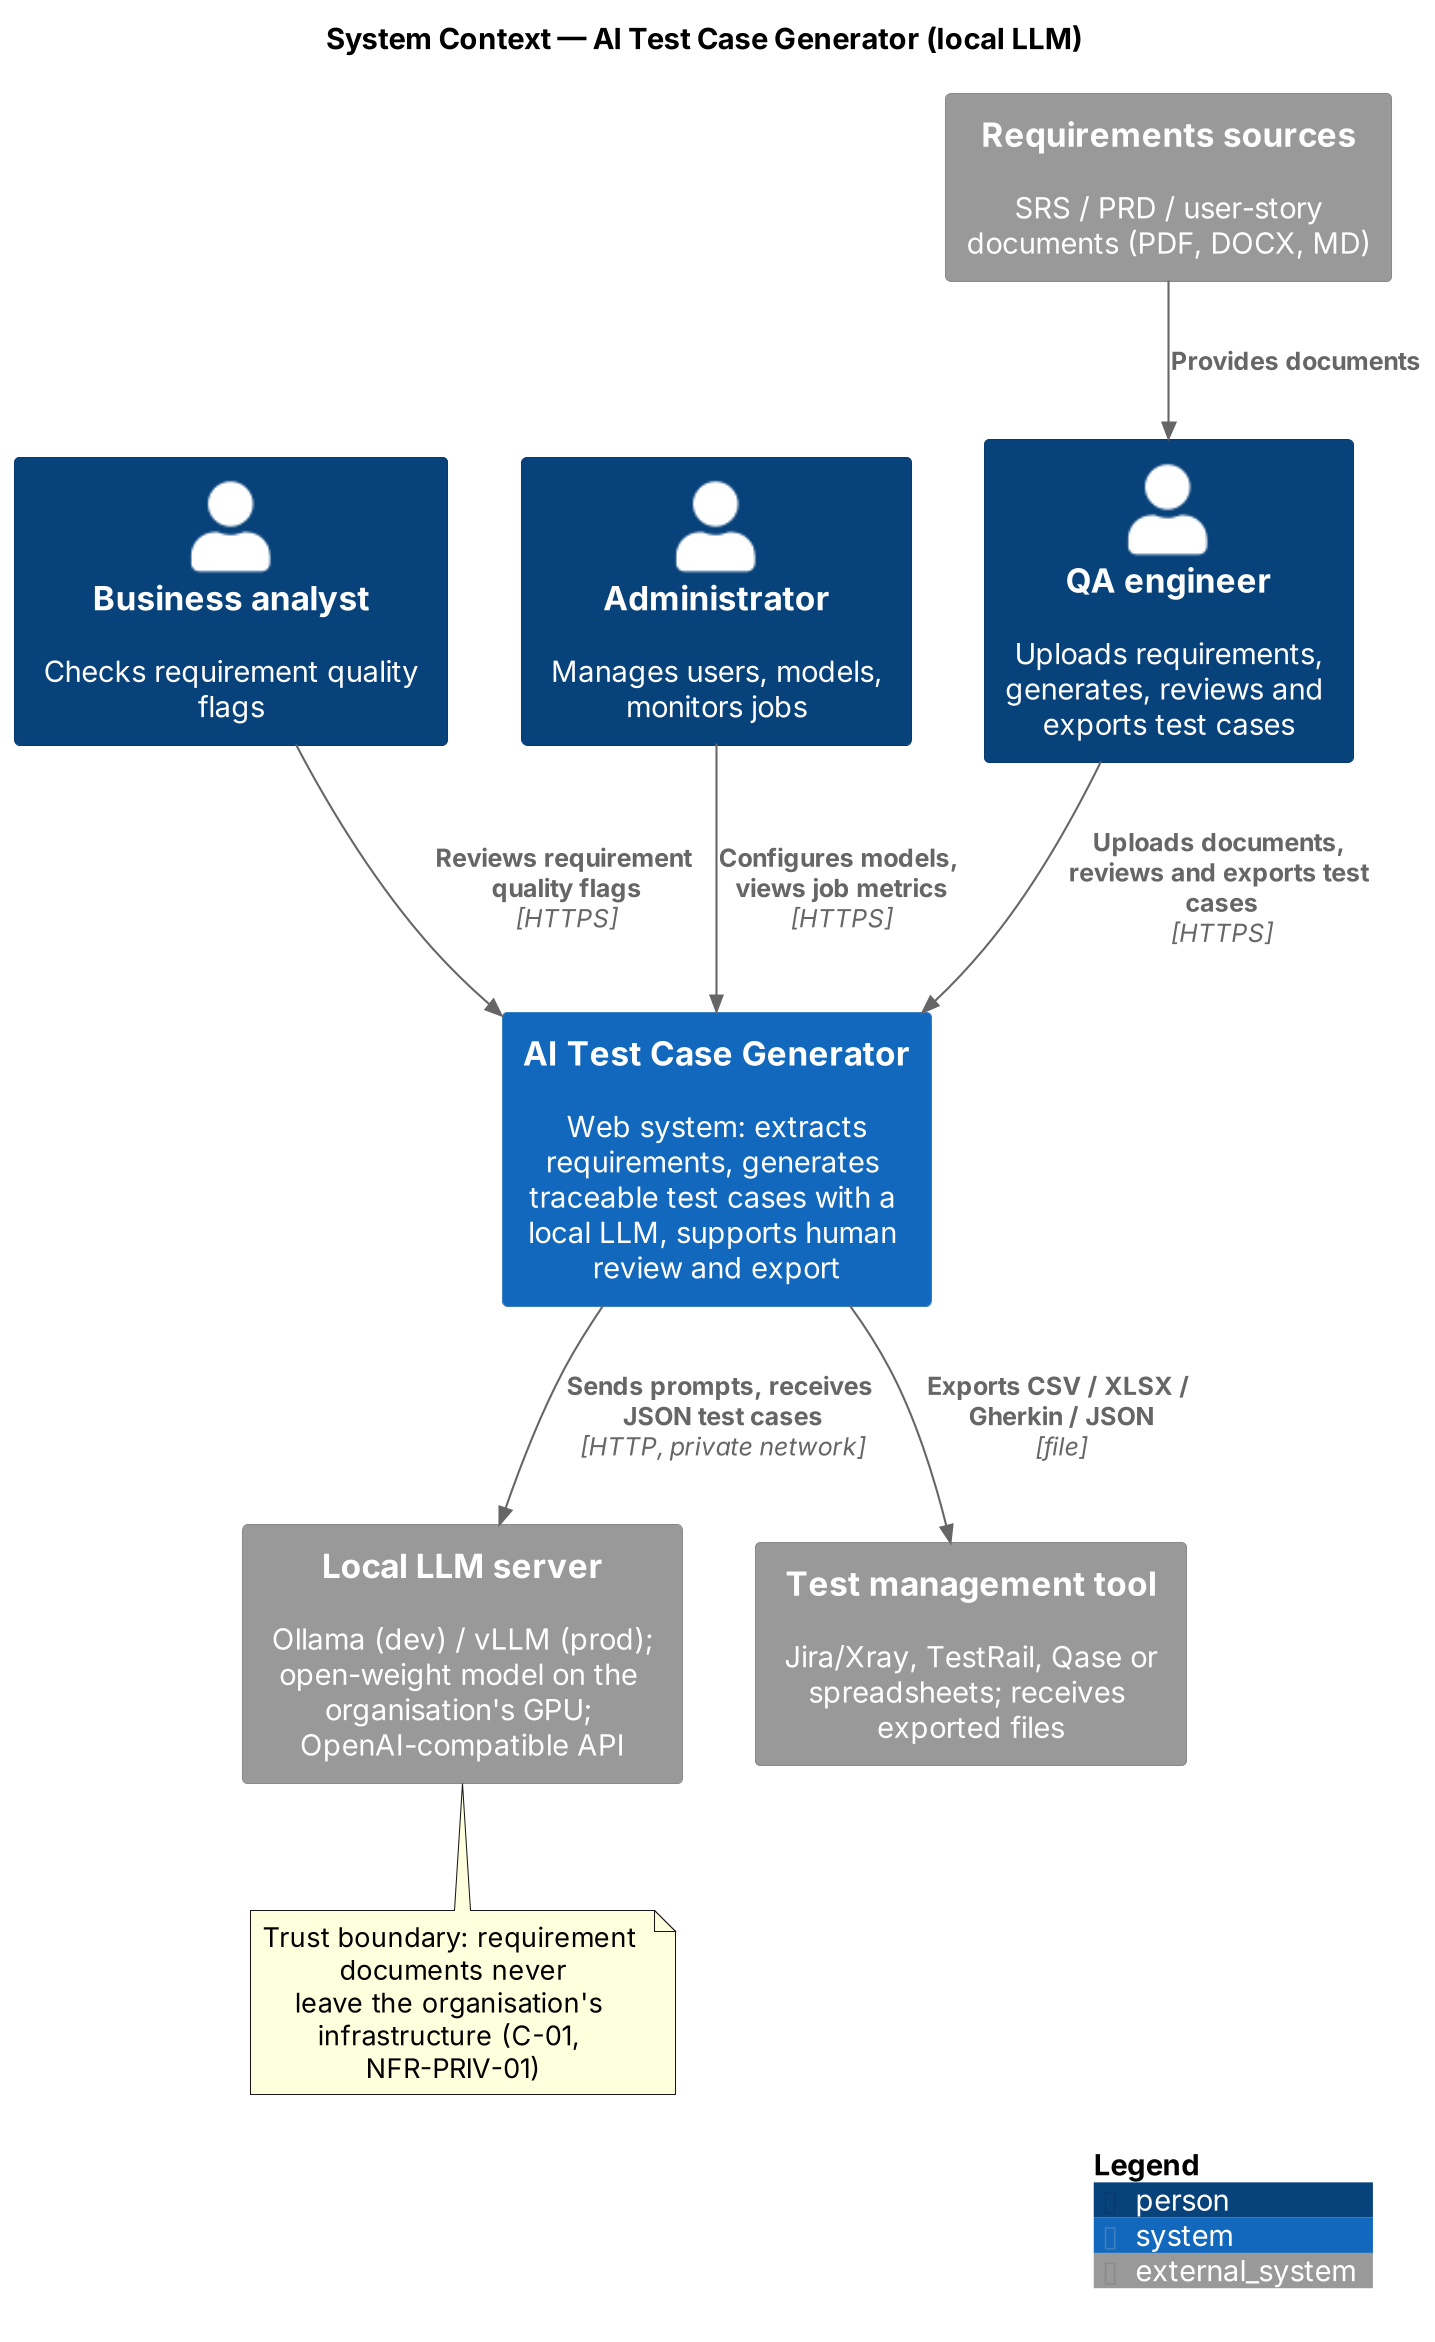

The diagram above was rendered by PlantUML. Its source (embedded in the PNG):
@startuml 01-system-context
skinparamlocked dpi 200
!include <C4/C4_Context>
' System context diagram (C4 level 1). Edit this file; export with:
'   java -jar plantuml.jar -tsvg -o ../export diagrams/src/*.puml

title System Context — AI Test Case Generator (local LLM)

Person(qa, "QA engineer", "Uploads requirements, generates, reviews and exports test cases")
Person(ba, "Business analyst", "Checks requirement quality flags")
Person(admin, "Administrator", "Manages users, models, monitors jobs")

System(tcg, "AI Test Case Generator", "Web system: extracts requirements, generates traceable test cases with a local LLM, supports human review and export")

System_Ext(llm, "Local LLM server", "Ollama (dev) / vLLM (prod); open-weight model on the organisation's GPU; OpenAI-compatible API")
System_Ext(tm, "Test management tool", "Jira/Xray, TestRail, Qase or spreadsheets; receives exported files")
System_Ext(src, "Requirements sources", "SRS / PRD / user-story documents (PDF, DOCX, MD)")

Rel(qa, tcg, "Uploads documents, reviews and exports test cases", "HTTPS")
Rel(ba, tcg, "Reviews requirement quality flags", "HTTPS")
Rel(admin, tcg, "Configures models, views job metrics", "HTTPS")
Rel(src, qa, "Provides documents")
Rel(tcg, llm, "Sends prompts, receives JSON test cases", "HTTP, private network")
Rel(tcg, tm, "Exports CSV / XLSX / Gherkin / JSON", "file")

SHOW_LEGEND()
note bottom of llm
  Trust boundary: requirement documents never
  leave the organisation's infrastructure (C-01, NFR-PRIV-01)
end note
@enduml